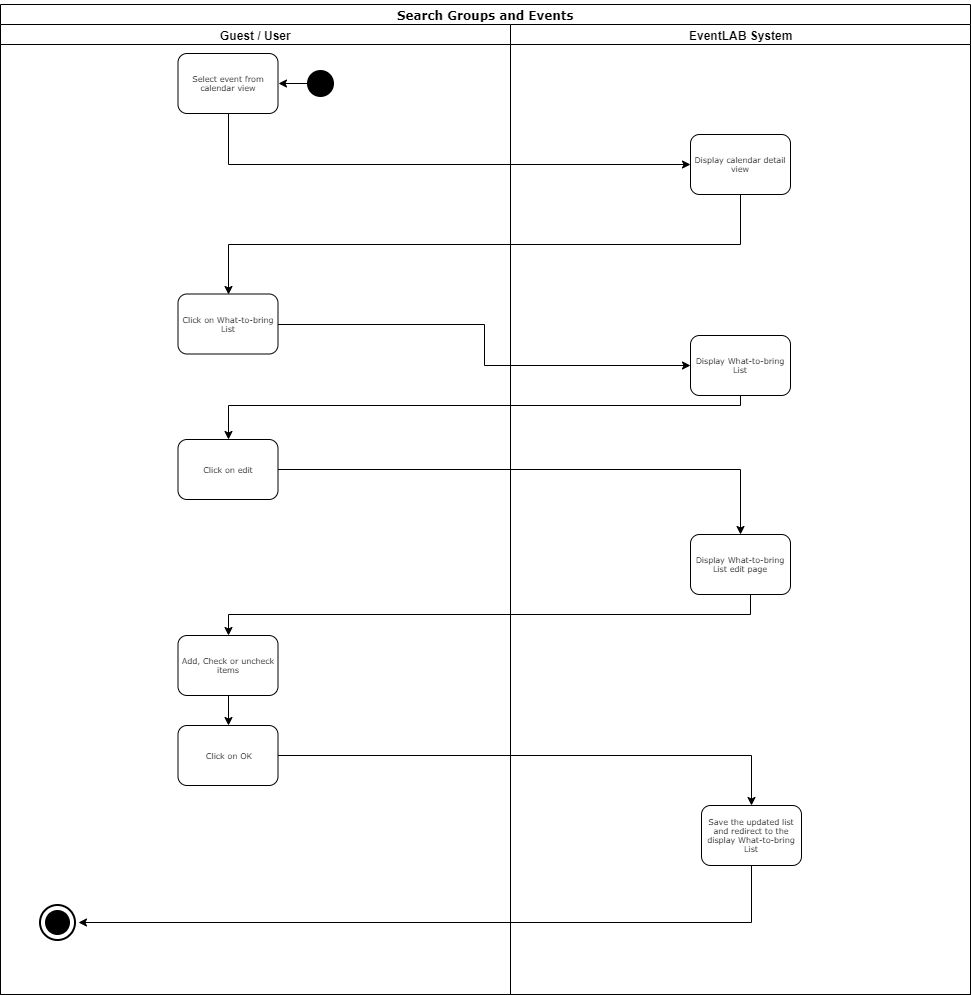

The diagram above was exported from draw.io. Its source (the exported page's mxGraphModel, read from the mxfile embedded in the PNG):
<mxGraphModel dx="1394" dy="715" grid="1" gridSize="10" guides="1" tooltips="1" connect="1" arrows="1" fold="1" page="1" pageScale="1" pageWidth="1169" pageHeight="1654" background="#ffffff" math="0" shadow="0">
  <root>
    <mxCell id="0" />
    <mxCell id="1" parent="0" />
    <mxCell id="77e6c97f196da883-1" value="&lt;p style=&quot;line-height: 180%&quot;&gt;&lt;font style=&quot;font-size: 12px ; line-height: 140%&quot;&gt;Search Groups and Events&lt;br&gt;&lt;/font&gt;&lt;/p&gt;" style="swimlane;html=1;childLayout=stackLayout;startSize=20;rounded=0;shadow=0;labelBackgroundColor=none;strokeColor=#000000;strokeWidth=1;fillColor=#ffffff;fontFamily=Verdana;fontSize=8;fontColor=#000000;align=center;" parent="1" vertex="1">
      <mxGeometry x="69" y="19" width="970" height="990" as="geometry" />
    </mxCell>
    <mxCell id="77e6c97f196da883-2" value="Guest / User" style="swimlane;html=1;startSize=20;" parent="77e6c97f196da883-1" vertex="1">
      <mxGeometry y="20" width="510" height="970" as="geometry" />
    </mxCell>
    <mxCell id="77e6c97f196da883-8" value="&lt;div&gt;Select event from calendar view&lt;/div&gt;" style="rounded=1;whiteSpace=wrap;html=1;shadow=0;labelBackgroundColor=none;strokeColor=#000000;strokeWidth=1;fillColor=#ffffff;fontFamily=Verdana;fontSize=8;fontColor=#000000;align=center;" parent="77e6c97f196da883-2" vertex="1">
      <mxGeometry x="177.5" y="29" width="100" height="60" as="geometry" />
    </mxCell>
    <mxCell id="26" value="Click on What-to-bring List" style="rounded=1;whiteSpace=wrap;html=1;shadow=0;labelBackgroundColor=none;strokeColor=#000000;strokeWidth=1;fillColor=#ffffff;fontFamily=Verdana;fontSize=8;fontColor=#000000;align=center;" parent="77e6c97f196da883-2" vertex="1">
      <mxGeometry x="177.5" y="269.5" width="100" height="60" as="geometry" />
    </mxCell>
    <mxCell id="30" value="" style="strokeWidth=2;html=1;shape=mxgraph.flowchart.start_2;whiteSpace=wrap;fillColor=#000000;" parent="77e6c97f196da883-2" vertex="1">
      <mxGeometry x="45.5" y="886" width="23" height="23" as="geometry" />
    </mxCell>
    <mxCell id="36" value="" style="strokeWidth=2;html=1;shape=mxgraph.flowchart.start_2;whiteSpace=wrap;fillColor=none;perimeterSpacing=3;" parent="77e6c97f196da883-2" vertex="1">
      <mxGeometry x="39.5" y="880" width="35" height="35" as="geometry" />
    </mxCell>
    <mxCell id="42" style="edgeStyle=orthogonalEdgeStyle;rounded=0;html=1;exitX=0;exitY=0.5;exitPerimeter=0;entryX=1;entryY=0.5;jettySize=auto;orthogonalLoop=1;" parent="77e6c97f196da883-2" source="39" target="77e6c97f196da883-8" edge="1">
      <mxGeometry relative="1" as="geometry" />
    </mxCell>
    <mxCell id="39" value="" style="strokeWidth=2;html=1;shape=mxgraph.flowchart.start_2;whiteSpace=wrap;fillColor=#000000;" parent="77e6c97f196da883-2" vertex="1">
      <mxGeometry x="307.5" y="46.5" width="25" height="25" as="geometry" />
    </mxCell>
    <mxCell id="h6hntMU1uBoJAtSCZ0hz-43" value="Click on edit" style="rounded=1;whiteSpace=wrap;html=1;shadow=0;labelBackgroundColor=none;strokeColor=#000000;strokeWidth=1;fillColor=#ffffff;fontFamily=Verdana;fontSize=8;fontColor=#000000;align=center;" parent="77e6c97f196da883-2" vertex="1">
      <mxGeometry x="177.5" y="415" width="100" height="60" as="geometry" />
    </mxCell>
    <mxCell id="IFN0tZBSsTYxf2Rg1nrG-45" style="edgeStyle=orthogonalEdgeStyle;rounded=0;orthogonalLoop=1;jettySize=auto;html=1;" edge="1" parent="77e6c97f196da883-2" source="h6hntMU1uBoJAtSCZ0hz-47" target="IFN0tZBSsTYxf2Rg1nrG-44">
      <mxGeometry relative="1" as="geometry" />
    </mxCell>
    <mxCell id="h6hntMU1uBoJAtSCZ0hz-47" value="Add, Check or uncheck items" style="rounded=1;whiteSpace=wrap;html=1;shadow=0;labelBackgroundColor=none;strokeColor=#000000;strokeWidth=1;fillColor=#ffffff;fontFamily=Verdana;fontSize=8;fontColor=#000000;align=center;" parent="77e6c97f196da883-2" vertex="1">
      <mxGeometry x="177.5" y="611" width="100" height="60" as="geometry" />
    </mxCell>
    <mxCell id="IFN0tZBSsTYxf2Rg1nrG-44" value="Click on OK" style="rounded=1;whiteSpace=wrap;html=1;shadow=0;labelBackgroundColor=none;strokeColor=#000000;strokeWidth=1;fillColor=#ffffff;fontFamily=Verdana;fontSize=8;fontColor=#000000;align=center;" vertex="1" parent="77e6c97f196da883-2">
      <mxGeometry x="177.5" y="701" width="100" height="60" as="geometry" />
    </mxCell>
    <mxCell id="77e6c97f196da883-3" value="EventLAB System" style="swimlane;html=1;startSize=20;" parent="77e6c97f196da883-1" vertex="1">
      <mxGeometry x="510" y="20" width="460" height="970" as="geometry" />
    </mxCell>
    <mxCell id="77e6c97f196da883-11" value="Display calendar detail view" style="rounded=1;whiteSpace=wrap;html=1;shadow=0;labelBackgroundColor=none;strokeColor=#000000;strokeWidth=1;fillColor=#ffffff;fontFamily=Verdana;fontSize=8;fontColor=#000000;align=center;" parent="77e6c97f196da883-3" vertex="1">
      <mxGeometry x="180" y="110" width="100" height="60" as="geometry" />
    </mxCell>
    <mxCell id="25" value="Display What-to-bring List&lt;br&gt;" style="rounded=1;whiteSpace=wrap;html=1;shadow=0;labelBackgroundColor=none;strokeColor=#000000;strokeWidth=1;fillColor=#ffffff;fontFamily=Verdana;fontSize=8;fontColor=#000000;align=center;" parent="77e6c97f196da883-3" vertex="1">
      <mxGeometry x="180" y="311" width="100" height="60" as="geometry" />
    </mxCell>
    <mxCell id="h6hntMU1uBoJAtSCZ0hz-45" value="&lt;div&gt;Display What-to-bring List edit page&lt;/div&gt;" style="rounded=1;whiteSpace=wrap;html=1;shadow=0;labelBackgroundColor=none;strokeColor=#000000;strokeWidth=1;fillColor=#ffffff;fontFamily=Verdana;fontSize=8;fontColor=#000000;align=center;" parent="77e6c97f196da883-3" vertex="1">
      <mxGeometry x="180" y="510" width="100" height="60" as="geometry" />
    </mxCell>
    <mxCell id="h6hntMU1uBoJAtSCZ0hz-52" value="Save the updated list and redirect to the display What-to-bring List" style="rounded=1;whiteSpace=wrap;html=1;shadow=0;labelBackgroundColor=none;strokeColor=#000000;strokeWidth=1;fillColor=#ffffff;fontFamily=Verdana;fontSize=8;fontColor=#000000;align=center;" parent="77e6c97f196da883-3" vertex="1">
      <mxGeometry x="191" y="781" width="100" height="60" as="geometry" />
    </mxCell>
    <mxCell id="cQAqwLcyb1cG-9ohC-XE-45" value="" style="edgeStyle=orthogonalEdgeStyle;rounded=0;orthogonalLoop=1;jettySize=auto;html=1;entryX=0.5;entryY=0;entryDx=0;entryDy=0;exitX=0.5;exitY=1;exitDx=0;exitDy=0;" parent="77e6c97f196da883-1" source="77e6c97f196da883-11" target="26" edge="1">
      <mxGeometry relative="1" as="geometry">
        <mxPoint x="658.5" y="448" as="targetPoint" />
        <mxPoint x="690" y="308" as="sourcePoint" />
      </mxGeometry>
    </mxCell>
    <mxCell id="h6hntMU1uBoJAtSCZ0hz-42" style="edgeStyle=orthogonalEdgeStyle;rounded=0;orthogonalLoop=1;jettySize=auto;html=1;entryX=0;entryY=0.5;entryDx=0;entryDy=0;" parent="77e6c97f196da883-1" source="26" target="25" edge="1">
      <mxGeometry relative="1" as="geometry" />
    </mxCell>
    <mxCell id="h6hntMU1uBoJAtSCZ0hz-46" style="edgeStyle=orthogonalEdgeStyle;rounded=0;orthogonalLoop=1;jettySize=auto;html=1;" parent="77e6c97f196da883-1" source="h6hntMU1uBoJAtSCZ0hz-43" target="h6hntMU1uBoJAtSCZ0hz-45" edge="1">
      <mxGeometry relative="1" as="geometry" />
    </mxCell>
    <mxCell id="h6hntMU1uBoJAtSCZ0hz-51" style="edgeStyle=orthogonalEdgeStyle;rounded=0;orthogonalLoop=1;jettySize=auto;html=1;" parent="77e6c97f196da883-1" source="h6hntMU1uBoJAtSCZ0hz-45" target="h6hntMU1uBoJAtSCZ0hz-47" edge="1">
      <mxGeometry relative="1" as="geometry">
        <Array as="points">
          <mxPoint x="750" y="610" />
          <mxPoint x="228" y="610" />
        </Array>
      </mxGeometry>
    </mxCell>
    <mxCell id="h6hntMU1uBoJAtSCZ0hz-54" style="edgeStyle=orthogonalEdgeStyle;rounded=0;orthogonalLoop=1;jettySize=auto;html=1;entryX=1;entryY=0.5;entryDx=0;entryDy=0;entryPerimeter=0;" parent="77e6c97f196da883-1" source="h6hntMU1uBoJAtSCZ0hz-52" target="36" edge="1">
      <mxGeometry relative="1" as="geometry">
        <Array as="points">
          <mxPoint x="751" y="918" />
        </Array>
      </mxGeometry>
    </mxCell>
    <mxCell id="IFN0tZBSsTYxf2Rg1nrG-42" style="edgeStyle=orthogonalEdgeStyle;rounded=0;orthogonalLoop=1;jettySize=auto;html=1;entryX=0;entryY=0.5;entryDx=0;entryDy=0;" edge="1" parent="77e6c97f196da883-1" source="77e6c97f196da883-8" target="77e6c97f196da883-11">
      <mxGeometry relative="1" as="geometry">
        <Array as="points">
          <mxPoint x="228" y="160" />
        </Array>
      </mxGeometry>
    </mxCell>
    <mxCell id="IFN0tZBSsTYxf2Rg1nrG-43" style="edgeStyle=orthogonalEdgeStyle;rounded=0;orthogonalLoop=1;jettySize=auto;html=1;" edge="1" parent="77e6c97f196da883-1" source="25" target="h6hntMU1uBoJAtSCZ0hz-43">
      <mxGeometry relative="1" as="geometry">
        <Array as="points">
          <mxPoint x="740" y="401" />
          <mxPoint x="228" y="401" />
        </Array>
      </mxGeometry>
    </mxCell>
    <mxCell id="IFN0tZBSsTYxf2Rg1nrG-47" style="edgeStyle=orthogonalEdgeStyle;rounded=0;orthogonalLoop=1;jettySize=auto;html=1;entryX=0.5;entryY=0;entryDx=0;entryDy=0;" edge="1" parent="77e6c97f196da883-1" source="IFN0tZBSsTYxf2Rg1nrG-44" target="h6hntMU1uBoJAtSCZ0hz-52">
      <mxGeometry relative="1" as="geometry" />
    </mxCell>
  </root>
</mxGraphModel>